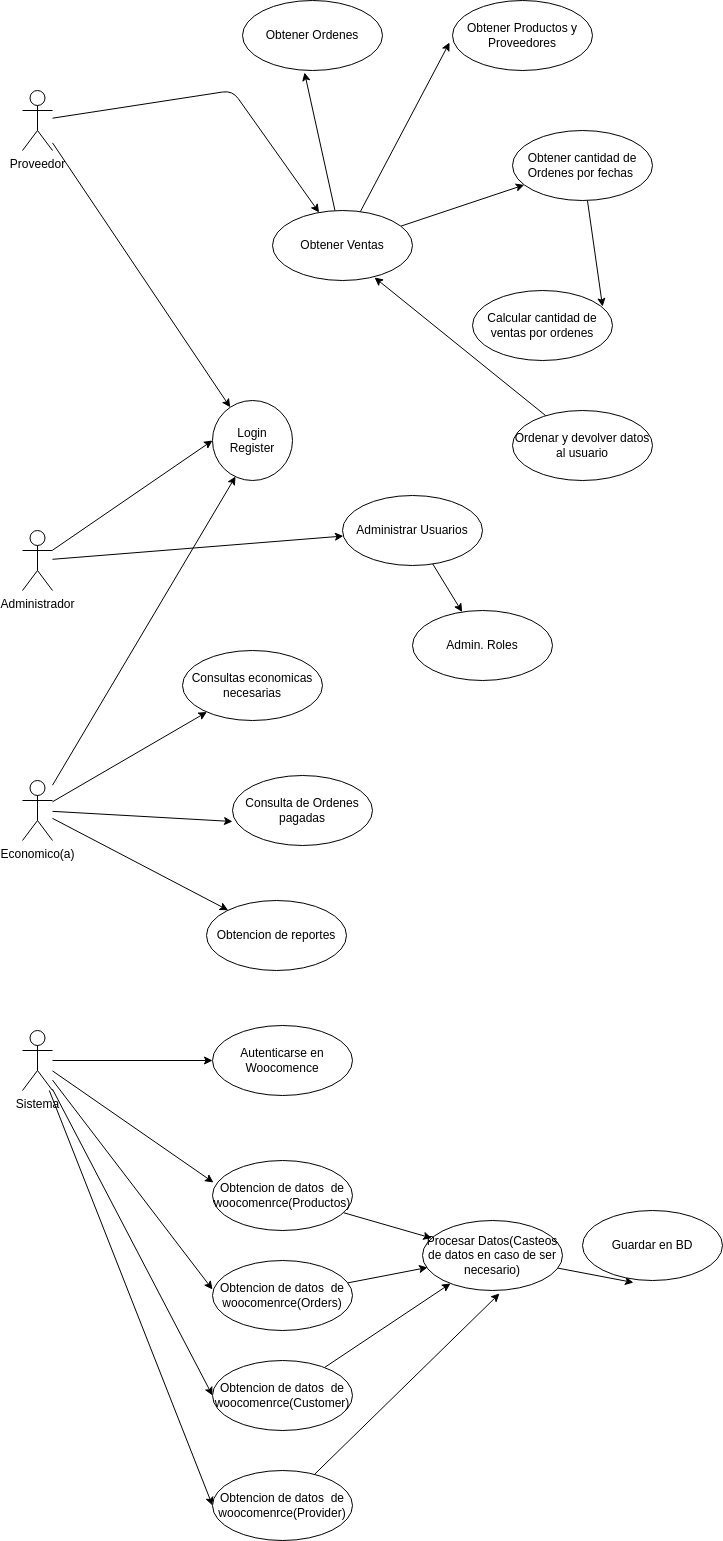

The diagram above was exported from draw.io. Its source (the exported page's mxGraphModel, read from the mxfile embedded in the PNG):
<mxGraphModel dx="1172" dy="800" grid="1" gridSize="10" guides="1" tooltips="1" connect="1" arrows="1" fold="1" page="1" pageScale="1" pageWidth="827" pageHeight="1169" math="0" shadow="0">
  <root>
    <mxCell id="0" />
    <mxCell id="1" parent="0" />
    <mxCell id="23" style="edgeStyle=none;html=1;" parent="1" source="2" target="5" edge="1">
      <mxGeometry relative="1" as="geometry" />
    </mxCell>
    <mxCell id="41" style="edgeStyle=none;html=1;" edge="1" parent="1" source="2" target="6">
      <mxGeometry relative="1" as="geometry">
        <mxPoint x="280" y="160" as="targetPoint" />
        <Array as="points">
          <mxPoint x="300" y="180" />
        </Array>
      </mxGeometry>
    </mxCell>
    <mxCell id="2" value="Proveedor&lt;br&gt;" style="shape=umlActor;verticalLabelPosition=bottom;verticalAlign=top;html=1;" parent="1" vertex="1">
      <mxGeometry x="90" y="180" width="30" height="60" as="geometry" />
    </mxCell>
    <mxCell id="5" value="Login&lt;br&gt;Register" style="ellipse;whiteSpace=wrap;html=1;" parent="1" vertex="1">
      <mxGeometry x="280" y="490" width="80" height="80" as="geometry" />
    </mxCell>
    <mxCell id="15" style="edgeStyle=none;html=1;entryX=0.443;entryY=1.029;entryDx=0;entryDy=0;entryPerimeter=0;" parent="1" source="6" target="14" edge="1">
      <mxGeometry relative="1" as="geometry" />
    </mxCell>
    <mxCell id="17" style="edgeStyle=none;html=1;entryX=-0.021;entryY=0.6;entryDx=0;entryDy=0;entryPerimeter=0;" parent="1" source="6" target="16" edge="1">
      <mxGeometry relative="1" as="geometry" />
    </mxCell>
    <mxCell id="20" style="edgeStyle=none;html=1;" parent="1" source="6" target="18" edge="1">
      <mxGeometry relative="1" as="geometry" />
    </mxCell>
    <mxCell id="6" value="Obtener Ventas" style="ellipse;whiteSpace=wrap;html=1;" parent="1" vertex="1">
      <mxGeometry x="340" y="300" width="140" height="70" as="geometry" />
    </mxCell>
    <mxCell id="14" value="Obtener Ordenes" style="ellipse;whiteSpace=wrap;html=1;" parent="1" vertex="1">
      <mxGeometry x="310" y="90" width="140" height="70" as="geometry" />
    </mxCell>
    <mxCell id="16" value="Obtener Productos y Proveedores" style="ellipse;whiteSpace=wrap;html=1;" parent="1" vertex="1">
      <mxGeometry x="520" y="90" width="140" height="70" as="geometry" />
    </mxCell>
    <mxCell id="21" style="edgeStyle=none;html=1;entryX=0.929;entryY=0.229;entryDx=0;entryDy=0;entryPerimeter=0;" parent="1" source="18" target="19" edge="1">
      <mxGeometry relative="1" as="geometry">
        <mxPoint x="530" y="420" as="targetPoint" />
      </mxGeometry>
    </mxCell>
    <mxCell id="18" value="Obtener cantidad de Ordenes por fechas&amp;nbsp;" style="ellipse;whiteSpace=wrap;html=1;" parent="1" vertex="1">
      <mxGeometry x="580" y="220" width="140" height="70" as="geometry" />
    </mxCell>
    <mxCell id="19" value="Calcular cantidad de ventas por ordenes" style="ellipse;whiteSpace=wrap;html=1;" parent="1" vertex="1">
      <mxGeometry x="540" y="380" width="140" height="70" as="geometry" />
    </mxCell>
    <mxCell id="24" style="edgeStyle=none;html=1;entryX=0.729;entryY=0.957;entryDx=0;entryDy=0;entryPerimeter=0;" parent="1" source="22" target="6" edge="1">
      <mxGeometry relative="1" as="geometry" />
    </mxCell>
    <mxCell id="22" value="Ordenar y devolver datos al usuario" style="ellipse;whiteSpace=wrap;html=1;" parent="1" vertex="1">
      <mxGeometry x="580" y="500" width="140" height="70" as="geometry" />
    </mxCell>
    <mxCell id="34" style="edgeStyle=none;html=1;entryX=0;entryY=0.5;entryDx=0;entryDy=0;" edge="1" parent="1" source="26" target="5">
      <mxGeometry relative="1" as="geometry" />
    </mxCell>
    <mxCell id="35" style="edgeStyle=none;html=1;" edge="1" parent="1" source="26" target="27">
      <mxGeometry relative="1" as="geometry" />
    </mxCell>
    <mxCell id="26" value="Administrador" style="shape=umlActor;verticalLabelPosition=bottom;verticalAlign=top;html=1;" vertex="1" parent="1">
      <mxGeometry x="90" y="620" width="30" height="60" as="geometry" />
    </mxCell>
    <mxCell id="38" style="edgeStyle=none;html=1;" edge="1" parent="1" source="27" target="37">
      <mxGeometry relative="1" as="geometry" />
    </mxCell>
    <mxCell id="27" value="Administrar Usuarios" style="ellipse;whiteSpace=wrap;html=1;" vertex="1" parent="1">
      <mxGeometry x="410" y="585" width="140" height="70" as="geometry" />
    </mxCell>
    <mxCell id="32" style="edgeStyle=none;html=1;" edge="1" parent="1" source="29" target="31">
      <mxGeometry relative="1" as="geometry" />
    </mxCell>
    <mxCell id="33" style="edgeStyle=none;html=1;entryX=0;entryY=0.657;entryDx=0;entryDy=0;entryPerimeter=0;" edge="1" parent="1" source="29" target="30">
      <mxGeometry relative="1" as="geometry" />
    </mxCell>
    <mxCell id="36" style="edgeStyle=none;html=1;entryX=0.288;entryY=0.95;entryDx=0;entryDy=0;entryPerimeter=0;" edge="1" parent="1" source="29" target="5">
      <mxGeometry relative="1" as="geometry" />
    </mxCell>
    <mxCell id="40" style="edgeStyle=none;html=1;" edge="1" parent="1" source="29" target="39">
      <mxGeometry relative="1" as="geometry" />
    </mxCell>
    <mxCell id="29" value="Economico(a)" style="shape=umlActor;verticalLabelPosition=bottom;verticalAlign=top;html=1;" vertex="1" parent="1">
      <mxGeometry x="90" y="870" width="30" height="60" as="geometry" />
    </mxCell>
    <mxCell id="30" value="Consulta de Ordenes pagadas" style="ellipse;whiteSpace=wrap;html=1;" vertex="1" parent="1">
      <mxGeometry x="300" y="865" width="140" height="70" as="geometry" />
    </mxCell>
    <mxCell id="31" value="Consultas economicas necesarias" style="ellipse;whiteSpace=wrap;html=1;" vertex="1" parent="1">
      <mxGeometry x="250" y="740" width="140" height="70" as="geometry" />
    </mxCell>
    <mxCell id="37" value="Admin. Roles" style="ellipse;whiteSpace=wrap;html=1;" vertex="1" parent="1">
      <mxGeometry x="480" y="700" width="140" height="70" as="geometry" />
    </mxCell>
    <mxCell id="39" value="Obtencion de reportes" style="ellipse;whiteSpace=wrap;html=1;" vertex="1" parent="1">
      <mxGeometry x="274" y="990" width="140" height="70" as="geometry" />
    </mxCell>
    <mxCell id="47" style="edgeStyle=none;html=1;entryX=0;entryY=0.5;entryDx=0;entryDy=0;" edge="1" parent="1" source="42" target="44">
      <mxGeometry relative="1" as="geometry" />
    </mxCell>
    <mxCell id="50" style="edgeStyle=none;html=1;entryX=0.007;entryY=0.314;entryDx=0;entryDy=0;entryPerimeter=0;" edge="1" parent="1" source="42" target="48">
      <mxGeometry relative="1" as="geometry" />
    </mxCell>
    <mxCell id="51" style="edgeStyle=none;html=1;entryX=0;entryY=0.414;entryDx=0;entryDy=0;entryPerimeter=0;" edge="1" parent="1" source="42" target="54">
      <mxGeometry relative="1" as="geometry">
        <mxPoint x="309.72976476330587" y="1363.4416696468506" as="targetPoint" />
      </mxGeometry>
    </mxCell>
    <mxCell id="57" style="edgeStyle=none;html=1;entryX=0;entryY=0.5;entryDx=0;entryDy=0;" edge="1" parent="1" source="42" target="55">
      <mxGeometry relative="1" as="geometry" />
    </mxCell>
    <mxCell id="58" style="edgeStyle=none;html=1;entryX=0;entryY=0.5;entryDx=0;entryDy=0;" edge="1" parent="1" source="42" target="56">
      <mxGeometry relative="1" as="geometry" />
    </mxCell>
    <mxCell id="42" value="Sistema" style="shape=umlActor;verticalLabelPosition=bottom;verticalAlign=top;html=1;" vertex="1" parent="1">
      <mxGeometry x="90" y="1120" width="30" height="60" as="geometry" />
    </mxCell>
    <mxCell id="44" value="Autenticarse en Woocomence" style="ellipse;whiteSpace=wrap;html=1;" vertex="1" parent="1">
      <mxGeometry x="280" y="1115" width="140" height="70" as="geometry" />
    </mxCell>
    <mxCell id="59" style="edgeStyle=none;html=1;" edge="1" parent="1" source="48" target="52">
      <mxGeometry relative="1" as="geometry" />
    </mxCell>
    <mxCell id="48" value="Obtencion de datos&amp;nbsp; de woocomenrce(Productos)" style="ellipse;whiteSpace=wrap;html=1;" vertex="1" parent="1">
      <mxGeometry x="280" y="1250" width="140" height="70" as="geometry" />
    </mxCell>
    <mxCell id="63" style="edgeStyle=none;html=1;entryX=0.364;entryY=1.029;entryDx=0;entryDy=0;entryPerimeter=0;" edge="1" parent="1" source="52" target="53">
      <mxGeometry relative="1" as="geometry" />
    </mxCell>
    <mxCell id="52" value="Procesar Datos(Casteos de datos en caso de ser necesario)" style="ellipse;whiteSpace=wrap;html=1;" vertex="1" parent="1">
      <mxGeometry x="490" y="1310" width="140" height="70" as="geometry" />
    </mxCell>
    <mxCell id="53" value="Guardar en BD" style="ellipse;whiteSpace=wrap;html=1;" vertex="1" parent="1">
      <mxGeometry x="650" y="1300" width="140" height="70" as="geometry" />
    </mxCell>
    <mxCell id="60" style="edgeStyle=none;html=1;entryX=0.036;entryY=0.671;entryDx=0;entryDy=0;entryPerimeter=0;" edge="1" parent="1" source="54" target="52">
      <mxGeometry relative="1" as="geometry" />
    </mxCell>
    <mxCell id="54" value="Obtencion de datos&amp;nbsp; de woocomenrce(Orders)" style="ellipse;whiteSpace=wrap;html=1;" vertex="1" parent="1">
      <mxGeometry x="280" y="1350" width="140" height="70" as="geometry" />
    </mxCell>
    <mxCell id="61" style="edgeStyle=none;html=1;" edge="1" parent="1" source="55" target="52">
      <mxGeometry relative="1" as="geometry" />
    </mxCell>
    <mxCell id="55" value="Obtencion de datos&amp;nbsp; de woocomenrce(Customer)" style="ellipse;whiteSpace=wrap;html=1;" vertex="1" parent="1">
      <mxGeometry x="280" y="1450" width="140" height="70" as="geometry" />
    </mxCell>
    <mxCell id="62" style="edgeStyle=none;html=1;entryX=0.55;entryY=1.043;entryDx=0;entryDy=0;entryPerimeter=0;" edge="1" parent="1" source="56" target="52">
      <mxGeometry relative="1" as="geometry" />
    </mxCell>
    <mxCell id="56" value="Obtencion de datos&amp;nbsp; de woocomenrce(Provider)" style="ellipse;whiteSpace=wrap;html=1;" vertex="1" parent="1">
      <mxGeometry x="280" y="1560" width="140" height="70" as="geometry" />
    </mxCell>
  </root>
</mxGraphModel>